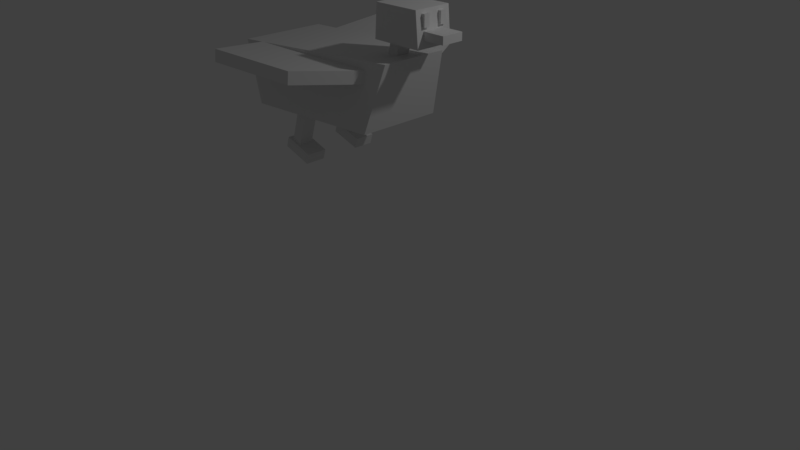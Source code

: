 # Source: pato.blend  (saved by Blender 2.78.0; exported with 4.5.12 LTS)
import bpy
from mathutils import Matrix  # noqa: F401  (used for matrix-valued properties, if any)

bpy.ops.wm.read_factory_settings(use_empty=True)
scene = bpy.context.scene
scene.name = 'Scene'

# ---- collections
col_collection_1 = bpy.data.collections.new('Collection 1'); scene.collection.children.link(col_collection_1)

# ---- materials (node trees are filled in below, after node groups)
mat_material = bpy.data.materials.new('Material')
mat_material.alpha_threshold = 0.0
mat_material.use_transparent_shadow = False
mat_material.roughness = 0.5
mat_material.line_color = (0.0, 0.0, 0.0, 1.0)

# ---- material node trees

# ---- world
world_world = bpy.data.worlds.new('World'); scene.world = world_world
world_world.color = (0.05088, 0.05088, 0.05088)
world_world.use_sun_shadow = False
world_world.sun_shadow_jitter_overblur = 0.0
world_world.cycles.sampling_method = 'MANUAL'

# ---- cameras
cam_camera = bpy.data.cameras.new('Camera')
cam_camera.clip_end = 100.0
cam_camera.lens = 35.0
cam_camera.sensor_width = 32.0
cam_camera.sensor_height = 18.0
cam_camera.ortho_scale = 7.314
cam_camera.dof.focus_distance = 0.0
cam_camera.dof.aperture_fstop = 128.0

# ---- lights
light_lamp = bpy.data.lights.new('Lamp', 'POINT')
light_lamp.transmission_factor = 0.0
light_lamp.cutoff_distance = 30.0
light_lamp.energy = 100.0
light_lamp.shadow_buffer_clip_start = 1.001
light_lamp.shadow_soft_size = 0.1
light_lamp.shadow_maximum_resolution = 0.006
light_lamp.use_absolute_resolution = True

# ---- meshes
me_cube_009 = bpy.data.meshes.new('Cube.009')
me_cube_009.from_pydata([(-0.1569, -0.03497, -0.1061), (-0.1569, -0.03497, 0.0299), (-0.1569, 0.03497, -0.1061), (-0.1569, 0.03497, 0.0299), (0.1162, -0.03497, -0.1061), (0.1162, -0.03497, 0.0299), (0.1162, 0.03497, -0.1061), (0.1162, 0.03497, 0.0299)], [], [(0, 1, 3, 2), (2, 3, 7, 6), (6, 7, 5, 4), (4, 5, 1, 0), (2, 6, 4, 0), (7, 3, 1, 5)])
me_cube_009.use_remesh_preserve_volume = False
me_cube_009.use_remesh_preserve_attributes = False
me_cube_009.use_mirror_vertex_groups = False
me_cube_009.update()
me_cube_007 = bpy.data.meshes.new('Cube.007')
me_cube_007.from_pydata([(-0.3956, -0.2178, -0.2788), (-0.3702, -0.2178, 0.1061), (-0.3956, 0.2392, -0.2788), (-0.3702, 0.2392, 0.1061), (0.228, -0.2178, -0.2788), (0.1924, -0.2178, 0.1112), (0.228, 0.2392, -0.2788), (0.1924, 0.2392, 0.1112)], [], [(0, 1, 3, 2), (2, 3, 7, 6), (6, 7, 5, 4), (4, 5, 1, 0), (2, 6, 4, 0), (7, 3, 1, 5)])
me_cube_007.use_remesh_preserve_volume = False
me_cube_007.use_remesh_preserve_attributes = False
me_cube_007.use_mirror_vertex_groups = False
me_cube_007.update()
me_cube_005 = bpy.data.meshes.new('Cube.005')
me_cube_005.from_pydata([(-0.9049, -0.07114, -0.2467), (-1.0, -0.07114, 0.4661), (-0.9049, 0.07114, -0.2467), (-1.0, 0.07114, 0.4661), (0.3052, -0.07114, -0.2467), (0.6709, -0.07114, 0.4661), (0.3052, 0.07114, -0.2467), (0.6709, 0.07114, 0.4661)], [], [(0, 1, 3, 2), (2, 3, 7, 6), (6, 7, 5, 4), (4, 5, 1, 0), (2, 6, 4, 0), (7, 3, 1, 5)])
me_cube_005.use_remesh_preserve_volume = False
me_cube_005.use_remesh_preserve_attributes = False
me_cube_005.use_mirror_vertex_groups = False
me_cube_005.update()
me_cube_002 = bpy.data.meshes.new('Cube.002')
me_cube_002.from_pydata([(-0.1516, -0.137, -0.07114), (-0.1516, -0.137, 0.05651), (-0.1516, 0.1077, -0.07114), (-0.1516, 0.1077, 0.05651), (0.232, -0.137, -0.07114), (0.232, -0.137, 0.05651), (0.232, 0.1077, -0.07114), (0.232, 0.1077, 0.05651)], [], [(0, 1, 3, 2), (2, 3, 7, 6), (6, 7, 5, 4), (4, 5, 1, 0), (2, 6, 4, 0), (7, 3, 1, 5)])
me_cube_002.use_remesh_preserve_volume = False
me_cube_002.use_remesh_preserve_attributes = False
me_cube_002.use_mirror_vertex_groups = False
me_cube_002.update()
me_cube_001 = bpy.data.meshes.new('Cube.001')
me_cube_001.from_pydata([(-0.06382, -0.08577, -0.1735), (-0.06382, -0.08577, 0.3198), (-0.06382, 0.08329, -0.1735), (-0.06382, 0.08329, 0.3198), (0.06382, -0.08577, -0.1735), (0.06382, -0.08577, 0.3198), (0.06382, 0.08329, -0.1735), (0.06382, 0.08329, 0.3198)], [], [(0, 1, 3, 2), (2, 3, 7, 6), (6, 7, 5, 4), (4, 5, 1, 0), (2, 6, 4, 0), (7, 3, 1, 5)])
me_cube_001.use_remesh_preserve_volume = False
me_cube_001.use_remesh_preserve_attributes = False
me_cube_001.use_mirror_vertex_groups = False
me_cube_001.update()
me_cube = bpy.data.meshes.new('Cube')
me_cube.from_pydata([(1.0, 0.1066, 0.2856), (1.0, -0.9059, 0.2856), (-0.7564, -0.9634, 0.2159), (-0.7564, 0.1313, 0.2159), (1.214, 0.01015, 1.056), (1.214, -0.8025, 1.056), (-1.0, -0.9292, 0.9257), (-1.0, 0.1084, 0.9257)], [], [(0, 1, 2, 3), (4, 7, 6, 5), (0, 4, 5, 1), (1, 5, 6, 2), (2, 6, 7, 3), (4, 0, 3, 7)])
me_cube.materials.append(mat_material)
me_cube.use_remesh_preserve_volume = False
me_cube.use_remesh_preserve_attributes = False
me_cube.use_mirror_vertex_groups = False
me_cube.update()
me_cube_003 = bpy.data.meshes.new('Cube.003')
me_cube_003.from_pydata([(-0.06382, -0.08577, -0.1735), (-0.06382, -0.08577, 0.3198), (-0.06382, 0.08329, -0.1735), (-0.06382, 0.08329, 0.3198), (0.06382, -0.08577, -0.1735), (0.06382, -0.08577, 0.3198), (0.06382, 0.08329, -0.1735), (0.06382, 0.08329, 0.3198)], [], [(0, 1, 3, 2), (2, 3, 7, 6), (6, 7, 5, 4), (4, 5, 1, 0), (2, 6, 4, 0), (7, 3, 1, 5)])
me_cube_003.use_remesh_preserve_volume = False
me_cube_003.use_remesh_preserve_attributes = False
me_cube_003.use_mirror_vertex_groups = False
me_cube_003.update()
me_cube_004 = bpy.data.meshes.new('Cube.004')
me_cube_004.from_pydata([(-0.1516, -0.137, -0.07114), (-0.1516, -0.137, 0.05651), (-0.1516, 0.1077, -0.07114), (-0.1516, 0.1077, 0.05651), (0.232, -0.137, -0.07114), (0.232, -0.137, 0.05651), (0.232, 0.1077, -0.07114), (0.232, 0.1077, 0.05651)], [], [(0, 1, 3, 2), (2, 3, 7, 6), (6, 7, 5, 4), (4, 5, 1, 0), (2, 6, 4, 0), (7, 3, 1, 5)])
me_cube_004.use_remesh_preserve_volume = False
me_cube_004.use_remesh_preserve_attributes = False
me_cube_004.use_mirror_vertex_groups = False
me_cube_004.update()
me_cube_006 = bpy.data.meshes.new('Cube.006')
me_cube_006.from_pydata([(-0.9049, -0.07114, -0.2467), (-1.0, -0.07114, 0.4661), (-0.9049, 0.07114, -0.2467), (-1.0, 0.07114, 0.4661), (0.3052, -0.07114, -0.2467), (0.6709, -0.07114, 0.4661), (0.3052, 0.07114, -0.2467), (0.6709, 0.07114, 0.4661)], [], [(0, 1, 3, 2), (2, 3, 7, 6), (6, 7, 5, 4), (4, 5, 1, 0), (2, 6, 4, 0), (7, 3, 1, 5)])
me_cube_006.use_remesh_preserve_volume = False
me_cube_006.use_remesh_preserve_attributes = False
me_cube_006.use_mirror_vertex_groups = False
me_cube_006.update()
me_cube_008 = bpy.data.meshes.new('Cube.008')
me_cube_008.from_pydata([(-0.06386, -0.08577, 0.01281), (-0.06382, -0.08577, 0.3198), (-0.06386, 0.08329, 0.01281), (-0.06382, 0.08329, 0.3198), (0.06379, -0.08577, 0.01281), (0.06382, -0.08577, 0.3198), (0.06379, 0.08329, 0.01281), (0.06382, 0.08329, 0.3198)], [], [(0, 1, 3, 2), (2, 3, 7, 6), (6, 7, 5, 4), (4, 5, 1, 0), (2, 6, 4, 0), (7, 3, 1, 5)])
me_cube_008.use_remesh_preserve_volume = False
me_cube_008.use_remesh_preserve_attributes = False
me_cube_008.use_mirror_vertex_groups = False
me_cube_008.update()
me_cube_010 = bpy.data.meshes.new('Cube.010')
me_cube_010.from_pydata([(-0.1569, -0.1366, -0.06037), (-0.1569, -0.1366, 0.0299), (-0.1569, 0.1315, -0.06037), (-0.1569, 0.1315, 0.0299), (0.1162, -0.1366, -0.06037), (0.1162, -0.1366, 0.0299), (0.1162, 0.1315, -0.06037), (0.1162, 0.1315, 0.0299)], [], [(0, 1, 3, 2), (2, 3, 7, 6), (6, 7, 5, 4), (4, 5, 1, 0), (2, 6, 4, 0), (7, 3, 1, 5)])
me_cube_010.use_remesh_preserve_volume = False
me_cube_010.use_remesh_preserve_attributes = False
me_cube_010.use_mirror_vertex_groups = False
me_cube_010.update()
me_cube_011 = bpy.data.meshes.new('Cube.011')
me_cube_011.from_pydata([(-0.1569, -0.03497, -0.1061), (-0.1569, -0.03497, 0.0299), (-0.1569, 0.03497, -0.1061), (-0.1569, 0.03497, 0.0299), (0.1162, -0.03497, -0.1061), (0.1162, -0.03497, 0.0299), (0.1162, 0.03497, -0.1061), (0.1162, 0.03497, 0.0299)], [], [(0, 1, 3, 2), (2, 3, 7, 6), (6, 7, 5, 4), (4, 5, 1, 0), (2, 6, 4, 0), (7, 3, 1, 5)])
me_cube_011.use_remesh_preserve_volume = False
me_cube_011.use_remesh_preserve_attributes = False
me_cube_011.use_mirror_vertex_groups = False
me_cube_011.update()

# ---- objects
ob_cube_009 = bpy.data.objects.new('Cube.009', me_cube_009)
ob_cube_007 = bpy.data.objects.new('Cube.007', me_cube_007)
ob_cube_005 = bpy.data.objects.new('Cube.005', me_cube_005)
ob_cube_002 = bpy.data.objects.new('Cube.002', me_cube_002)
ob_cube_001 = bpy.data.objects.new('Cube.001', me_cube_001)
ob_cube = bpy.data.objects.new('Cube', me_cube)
ob_lamp = bpy.data.objects.new('Lamp', light_lamp)
ob_camera = bpy.data.objects.new('Camera', cam_camera)
ob_cube_003 = bpy.data.objects.new('Cube.003', me_cube_003)
ob_cube_004 = bpy.data.objects.new('Cube.004', me_cube_004)
ob_cube_006 = bpy.data.objects.new('Cube.006', me_cube_006)
ob_cube_008 = bpy.data.objects.new('Cube.008', me_cube_008)
ob_cube_010 = bpy.data.objects.new('Cube.010', me_cube_010)
ob_cube_011 = bpy.data.objects.new('Cube.011', me_cube_011)

# ---- transforms, parenting, visibility, modifiers, constraints
ob_cube_009.location = (1.354, -0.48, 3.368)
ob_cube_009.lineart.crease_threshold = 0.0
ob_cube_007.location = (1.233, -0.3748, 3.33)
ob_cube_007.lineart.crease_threshold = 0.0
ob_cube_005.location = (0.2983, -1.331, 2.763)
ob_cube_005.rotation_euler = (-1.672, -2.209e-16, 0.05265)
ob_cube_005.lineart.crease_threshold = 0.0
ob_cube_002.location = (-0.2356, -0.02324, 1.628)
ob_cube_002.rotation_euler = (6.488e-09, 0.3047, 4.226e-08)
ob_cube_002.lineart.crease_threshold = 0.0
ob_cube_001.location = (-0.1951, -0.03515, 1.844)
ob_cube_001.rotation_euler = (6.488e-09, 0.3047, 4.226e-08)
ob_cube_001.lineart.crease_threshold = 0.0
ob_cube.location = (0.0, 0.0, 1.843)
ob_cube.lock_rotations_4d = False
ob_cube.empty_display_type = 'ARROWS'
ob_cube.lineart.crease_threshold = 0.0
ob_lamp.location = (4.076, 1.005, 5.904)
ob_lamp.rotation_euler = (0.6503, 0.05522, 1.866)
ob_lamp.lock_rotations_4d = False
ob_lamp.empty_display_type = 'ARROWS'
ob_lamp.color = (0.0, 0.0, 0.0, 0.0)
ob_lamp.lineart.crease_threshold = 0.0
ob_camera.location = (7.481, -6.508, 5.344)
ob_camera.rotation_euler = (1.109, 0.0, 0.8149)
ob_camera.lock_rotations_4d = False
ob_camera.empty_display_type = 'ARROWS'
ob_camera.color = (0.0, 0.0, 0.0, 0.0)
ob_camera.display_type = 'WIRE'
ob_camera.lineart.crease_threshold = 0.0
ob_cube_003.location = (-0.1951, -0.7812, 1.844)
ob_cube_003.rotation_euler = (6.488e-09, 0.3047, 4.226e-08)
ob_cube_003.lineart.crease_threshold = 0.0
ob_cube_004.location = (-0.2356, -0.7546, 1.628)
ob_cube_004.rotation_euler = (6.488e-09, 0.3047, 4.226e-08)
ob_cube_004.lineart.crease_threshold = 0.0
ob_cube_006.location = (0.2983, 0.5169, 2.75)
ob_cube_006.rotation_euler = (-4.543, 0.01412, -0.05072)
ob_cube_006.lineart.crease_threshold = 0.0
ob_cube_008.location = (0.9324, -0.3789, 2.816)
ob_cube_008.rotation_euler = (6.488e-09, 0.3047, 4.226e-08)
ob_cube_008.lineart.crease_threshold = 0.0
ob_cube_010.location = (1.595, -0.3632, 3.194)
ob_cube_010.lineart.crease_threshold = 0.0
ob_cube_011.location = (1.354, -0.2515, 3.368)
ob_cube_011.lineart.crease_threshold = 0.0

# ---- collection membership
col_collection_1.objects.link(ob_cube_009)
col_collection_1.objects.link(ob_cube_007)
col_collection_1.objects.link(ob_cube_005)
col_collection_1.objects.link(ob_cube_002)
col_collection_1.objects.link(ob_cube_001)
col_collection_1.objects.link(ob_cube)
col_collection_1.objects.link(ob_lamp)
col_collection_1.objects.link(ob_camera)
col_collection_1.objects.link(ob_cube_003)
col_collection_1.objects.link(ob_cube_004)
col_collection_1.objects.link(ob_cube_006)
col_collection_1.objects.link(ob_cube_008)
col_collection_1.objects.link(ob_cube_010)
col_collection_1.objects.link(ob_cube_011)

# ---- scene / render settings (as saved in the file)
scene.camera = ob_camera
scene.frame_start = 1; scene.frame_end = 250; scene.frame_set(69)
scene.render.engine = 'BLENDER_EEVEE_NEXT'
scene.render.resolution_percentage = 50
scene.render.dither_intensity = 0.0
scene.cycles.use_denoising = False
scene.cycles.samples = 128
scene.cycles.sampling_pattern = 'TABULATED_SOBOL'
scene.cycles.light_sampling_threshold = 0.0
scene.cycles.use_adaptive_sampling = False
scene.cycles.use_light_tree = False
scene.cycles.blur_glossy = 0.0
scene.cycles.sample_clamp_indirect = 0.0
scene.view_settings.view_transform = 'Standard'
bpy.context.view_layer.update()
